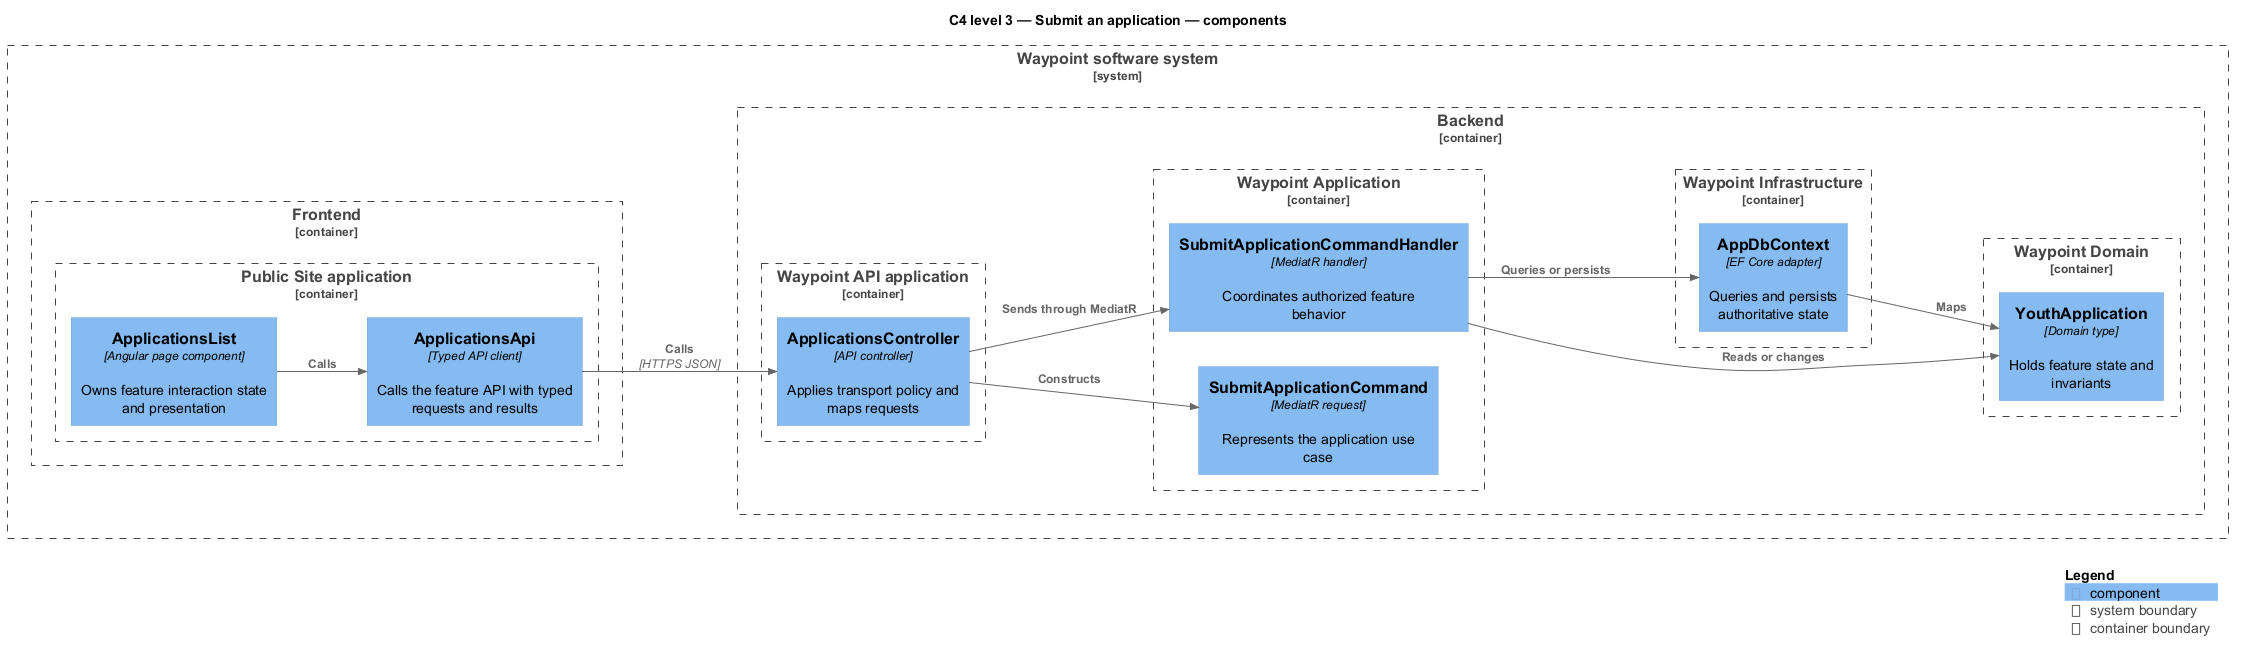

The diagram above was rendered by PlantUML. Its source (embedded in the PNG):
@startuml
!include <C4/C4_Component>
LAYOUT_LEFT_RIGHT()
title C4 level 3 — Submit an application — components
System_Boundary(waypoint, "Waypoint software system") {
  Container_Boundary(frontend, "Frontend") {
    Container_Boundary(frontend_app, "Public Site application") {
      Component(page, "ApplicationsList", "Angular page component", "Owns feature interaction state and presentation")
      Component(client, "ApplicationsApi", "Typed API client", "Calls the feature API with typed requests and results")
    }
  }
  Container_Boundary(backend, "Backend") {
    Container_Boundary(api_app, "Waypoint API application") {
      Component(controller, "ApplicationsController", "API controller", "Applies transport policy and maps requests")
    }
    Container_Boundary(application, "Waypoint Application") {
      Component(request, "SubmitApplicationCommand", "MediatR request", "Represents the application use case")
      Component(handler, "SubmitApplicationCommandHandler", "MediatR handler", "Coordinates authorized feature behavior")
    }
    Container_Boundary(domain, "Waypoint Domain") {
      Component(entity, "YouthApplication", "Domain type", "Holds feature state and invariants")
    }
    Container_Boundary(infrastructure, "Waypoint Infrastructure") {
      Component(persistence, "AppDbContext", "EF Core adapter", "Queries and persists authoritative state")
    }
  }
}
Rel(page, client, "Calls")
Rel(client, controller, "Calls", "HTTPS JSON")
Rel(controller, request, "Constructs")
Rel(controller, handler, "Sends through MediatR")
Rel(handler, entity, "Reads or changes")
Rel(handler, persistence, "Queries or persists")
Rel(persistence, entity, "Maps")
SHOW_LEGEND()
@enduml